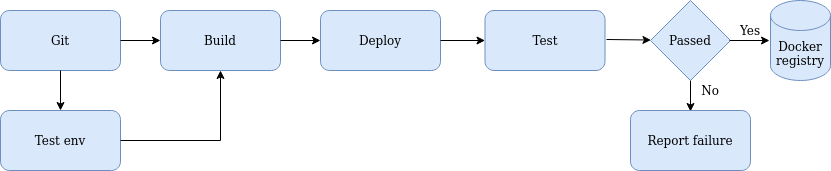

The diagram above was exported from draw.io. Its source (the exported page's mxGraphModel, read from the mxfile embedded in the PNG):
<mxGraphModel dx="1369" dy="764" grid="1" gridSize="10" guides="1" tooltips="1" connect="1" arrows="1" fold="1" page="1" pageScale="1" pageWidth="1169" pageHeight="827" math="0" shadow="0">
  <root>
    <mxCell id="0" />
    <mxCell id="1" parent="0" />
    <mxCell id="_16-i8FrxU6nMzSf7joB-26" value="" style="group" parent="1" vertex="1" connectable="0">
      <mxGeometry x="90" y="30" width="830" height="170" as="geometry" />
    </mxCell>
    <mxCell id="_16-i8FrxU6nMzSf7joB-24" value="" style="edgeStyle=orthogonalEdgeStyle;rounded=0;orthogonalLoop=1;jettySize=auto;html=1;" parent="_16-i8FrxU6nMzSf7joB-26" edge="1">
      <mxGeometry as="geometry">
        <mxPoint x="690" y="71" as="sourcePoint" />
        <mxPoint x="690" y="111" as="targetPoint" />
      </mxGeometry>
    </mxCell>
    <mxCell id="_16-i8FrxU6nMzSf7joB-1" value="Git" style="rounded=1;whiteSpace=wrap;html=1;fillColor=#dae8fc;strokeColor=#6c8ebf;" parent="_16-i8FrxU6nMzSf7joB-26" vertex="1">
      <mxGeometry y="10" width="120" height="60" as="geometry" />
    </mxCell>
    <mxCell id="_16-i8FrxU6nMzSf7joB-2" value="Build" style="rounded=1;whiteSpace=wrap;html=1;fillColor=#dae8fc;strokeColor=#6c8ebf;" parent="_16-i8FrxU6nMzSf7joB-26" vertex="1">
      <mxGeometry x="160" y="10" width="120" height="60" as="geometry" />
    </mxCell>
    <mxCell id="_16-i8FrxU6nMzSf7joB-3" value="Deploy" style="rounded=1;whiteSpace=wrap;html=1;fillColor=#dae8fc;strokeColor=#6c8ebf;" parent="_16-i8FrxU6nMzSf7joB-26" vertex="1">
      <mxGeometry x="320" y="10" width="120" height="60" as="geometry" />
    </mxCell>
    <mxCell id="_16-i8FrxU6nMzSf7joB-6" value="" style="edgeStyle=orthogonalEdgeStyle;rounded=0;orthogonalLoop=1;jettySize=auto;html=1;" parent="_16-i8FrxU6nMzSf7joB-26" source="_16-i8FrxU6nMzSf7joB-2" target="_16-i8FrxU6nMzSf7joB-3" edge="1">
      <mxGeometry as="geometry" />
    </mxCell>
    <mxCell id="_16-i8FrxU6nMzSf7joB-4" value="Test env" style="rounded=1;whiteSpace=wrap;html=1;fillColor=#dae8fc;strokeColor=#6c8ebf;" parent="_16-i8FrxU6nMzSf7joB-26" vertex="1">
      <mxGeometry y="110" width="120" height="60" as="geometry" />
    </mxCell>
    <mxCell id="_16-i8FrxU6nMzSf7joB-7" value="" style="edgeStyle=orthogonalEdgeStyle;rounded=0;orthogonalLoop=1;jettySize=auto;html=1;exitX=0.5;exitY=1;exitDx=0;exitDy=0;" parent="_16-i8FrxU6nMzSf7joB-26" source="_16-i8FrxU6nMzSf7joB-1" target="_16-i8FrxU6nMzSf7joB-4" edge="1">
      <mxGeometry as="geometry">
        <mxPoint x="220" y="80" as="sourcePoint" />
      </mxGeometry>
    </mxCell>
    <mxCell id="_16-i8FrxU6nMzSf7joB-5" value="" style="endArrow=classic;html=1;exitX=1;exitY=0.5;exitDx=0;exitDy=0;entryX=0;entryY=0.5;entryDx=0;entryDy=0;" parent="_16-i8FrxU6nMzSf7joB-26" source="_16-i8FrxU6nMzSf7joB-1" target="_16-i8FrxU6nMzSf7joB-2" edge="1">
      <mxGeometry width="50" height="50" as="geometry">
        <mxPoint x="90" y="190" as="sourcePoint" />
        <mxPoint x="140" y="140" as="targetPoint" />
      </mxGeometry>
    </mxCell>
    <mxCell id="_16-i8FrxU6nMzSf7joB-9" value="Test" style="rounded=1;whiteSpace=wrap;html=1;fillColor=#dae8fc;strokeColor=#6c8ebf;" parent="_16-i8FrxU6nMzSf7joB-26" vertex="1">
      <mxGeometry x="484.5" y="10" width="120" height="60" as="geometry" />
    </mxCell>
    <mxCell id="_16-i8FrxU6nMzSf7joB-11" value="" style="edgeStyle=orthogonalEdgeStyle;rounded=0;orthogonalLoop=1;jettySize=auto;html=1;" parent="_16-i8FrxU6nMzSf7joB-26" source="_16-i8FrxU6nMzSf7joB-3" target="_16-i8FrxU6nMzSf7joB-9" edge="1">
      <mxGeometry as="geometry" />
    </mxCell>
    <mxCell id="_16-i8FrxU6nMzSf7joB-10" value="" style="edgeStyle=orthogonalEdgeStyle;rounded=0;orthogonalLoop=1;jettySize=auto;html=1;exitX=1;exitY=0.5;exitDx=0;exitDy=0;entryX=0.5;entryY=1;entryDx=0;entryDy=0;" parent="_16-i8FrxU6nMzSf7joB-26" source="_16-i8FrxU6nMzSf7joB-4" target="_16-i8FrxU6nMzSf7joB-2" edge="1">
      <mxGeometry as="geometry">
        <mxPoint x="290" y="50" as="sourcePoint" />
        <mxPoint x="330" y="50" as="targetPoint" />
      </mxGeometry>
    </mxCell>
    <mxCell id="_16-i8FrxU6nMzSf7joB-12" value="Passed" style="rhombus;whiteSpace=wrap;html=1;fillColor=#dae8fc;strokeColor=#6c8ebf;" parent="_16-i8FrxU6nMzSf7joB-26" vertex="1">
      <mxGeometry x="650" width="80" height="80" as="geometry" />
    </mxCell>
    <mxCell id="_16-i8FrxU6nMzSf7joB-14" value="" style="endArrow=classic;html=1;exitX=1;exitY=0.5;exitDx=0;exitDy=0;" parent="_16-i8FrxU6nMzSf7joB-26" target="_16-i8FrxU6nMzSf7joB-12" edge="1">
      <mxGeometry width="50" height="50" as="geometry">
        <mxPoint x="606" y="39" as="sourcePoint" />
        <mxPoint x="646" y="39" as="targetPoint" />
      </mxGeometry>
    </mxCell>
    <mxCell id="_16-i8FrxU6nMzSf7joB-15" value="" style="endArrow=classic;html=1;exitX=1;exitY=0.5;exitDx=0;exitDy=0;entryX=0;entryY=0.5;entryDx=0;entryDy=0;" parent="_16-i8FrxU6nMzSf7joB-26" edge="1">
      <mxGeometry width="50" height="50" as="geometry">
        <mxPoint x="729" y="40" as="sourcePoint" />
        <mxPoint x="769" y="40" as="targetPoint" />
      </mxGeometry>
    </mxCell>
    <mxCell id="_16-i8FrxU6nMzSf7joB-16" value="Yes" style="text;html=1;strokeColor=none;fillColor=none;align=center;verticalAlign=middle;whiteSpace=wrap;rounded=0;" parent="_16-i8FrxU6nMzSf7joB-26" vertex="1">
      <mxGeometry x="730" y="20" width="40" height="20" as="geometry" />
    </mxCell>
    <mxCell id="_16-i8FrxU6nMzSf7joB-18" value="No" style="text;html=1;strokeColor=none;fillColor=none;align=center;verticalAlign=middle;whiteSpace=wrap;rounded=0;" parent="_16-i8FrxU6nMzSf7joB-26" vertex="1">
      <mxGeometry x="690" y="80" width="40" height="20" as="geometry" />
    </mxCell>
    <mxCell id="_16-i8FrxU6nMzSf7joB-20" value="Docker&lt;br&gt;registry" style="shape=cylinder3;whiteSpace=wrap;html=1;boundedLbl=1;backgroundOutline=1;size=15;fillColor=#dae8fc;strokeColor=#6c8ebf;" parent="_16-i8FrxU6nMzSf7joB-26" vertex="1">
      <mxGeometry x="770" width="60" height="80" as="geometry" />
    </mxCell>
    <mxCell id="_16-i8FrxU6nMzSf7joB-23" value="Report failure" style="rounded=1;whiteSpace=wrap;html=1;fillColor=#dae8fc;strokeColor=#6c8ebf;" parent="_16-i8FrxU6nMzSf7joB-26" vertex="1">
      <mxGeometry x="630" y="110" width="120" height="60" as="geometry" />
    </mxCell>
  </root>
</mxGraphModel>